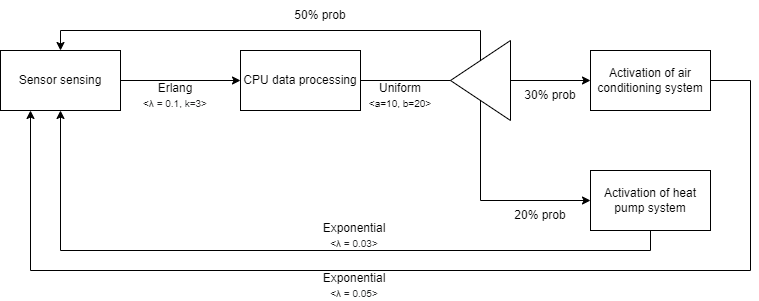

The diagram above was exported from draw.io. Its source (the exported page's mxGraphModel, read from the mxfile embedded in the PNG):
<mxGraphModel dx="1238" dy="589" grid="1" gridSize="10" guides="1" tooltips="1" connect="1" arrows="1" fold="1" page="1" pageScale="1" pageWidth="827" pageHeight="1169" math="0" shadow="0">
  <root>
    <mxCell id="0" />
    <mxCell id="1" parent="0" />
    <mxCell id="A8oniaRPcTSu-uczrXym-5" style="edgeStyle=orthogonalEdgeStyle;rounded=0;orthogonalLoop=1;jettySize=auto;html=1;entryX=0;entryY=0.5;entryDx=0;entryDy=0;" parent="1" source="A8oniaRPcTSu-uczrXym-1" target="A8oniaRPcTSu-uczrXym-2" edge="1">
      <mxGeometry relative="1" as="geometry" />
    </mxCell>
    <mxCell id="A8oniaRPcTSu-uczrXym-1" value="Sensor sensing" style="rounded=0;whiteSpace=wrap;html=1;" parent="1" vertex="1">
      <mxGeometry x="20" y="80" width="120" height="60" as="geometry" />
    </mxCell>
    <mxCell id="A8oniaRPcTSu-uczrXym-7" style="edgeStyle=orthogonalEdgeStyle;rounded=0;orthogonalLoop=1;jettySize=auto;html=1;entryX=0;entryY=0.5;entryDx=0;entryDy=0;startArrow=none;" parent="1" source="geK1RLL4BcPbSf0hXZ_u-1" target="A8oniaRPcTSu-uczrXym-3" edge="1">
      <mxGeometry relative="1" as="geometry" />
    </mxCell>
    <mxCell id="A8oniaRPcTSu-uczrXym-2" value="CPU data processing" style="rounded=0;whiteSpace=wrap;html=1;" parent="1" vertex="1">
      <mxGeometry x="260" y="80" width="120" height="60" as="geometry" />
    </mxCell>
    <mxCell id="A8oniaRPcTSu-uczrXym-17" style="edgeStyle=orthogonalEdgeStyle;rounded=0;orthogonalLoop=1;jettySize=auto;html=1;entryX=0.25;entryY=1;entryDx=0;entryDy=0;fontSize=10;" parent="1" source="A8oniaRPcTSu-uczrXym-3" target="A8oniaRPcTSu-uczrXym-1" edge="1">
      <mxGeometry relative="1" as="geometry">
        <Array as="points">
          <mxPoint x="770" y="110" />
          <mxPoint x="770" y="300" />
          <mxPoint x="50" y="300" />
        </Array>
      </mxGeometry>
    </mxCell>
    <mxCell id="A8oniaRPcTSu-uczrXym-3" value="Activation of air conditioning system" style="rounded=0;whiteSpace=wrap;html=1;" parent="1" vertex="1">
      <mxGeometry x="610" y="80" width="120" height="60" as="geometry" />
    </mxCell>
    <mxCell id="A8oniaRPcTSu-uczrXym-16" style="edgeStyle=orthogonalEdgeStyle;rounded=0;orthogonalLoop=1;jettySize=auto;html=1;entryX=0.5;entryY=1;entryDx=0;entryDy=0;fontSize=10;" parent="1" source="A8oniaRPcTSu-uczrXym-4" target="A8oniaRPcTSu-uczrXym-1" edge="1">
      <mxGeometry relative="1" as="geometry">
        <Array as="points">
          <mxPoint x="670" y="280" />
          <mxPoint x="80" y="280" />
        </Array>
      </mxGeometry>
    </mxCell>
    <mxCell id="A8oniaRPcTSu-uczrXym-4" value="Activation of heat pump system" style="rounded=0;whiteSpace=wrap;html=1;" parent="1" vertex="1">
      <mxGeometry x="610" y="200" width="120" height="60" as="geometry" />
    </mxCell>
    <mxCell id="A8oniaRPcTSu-uczrXym-8" value="" style="endArrow=classic;html=1;rounded=0;entryX=0;entryY=0.5;entryDx=0;entryDy=0;startArrow=none;" parent="1" target="A8oniaRPcTSu-uczrXym-4" edge="1" source="geK1RLL4BcPbSf0hXZ_u-1">
      <mxGeometry width="50" height="50" relative="1" as="geometry">
        <mxPoint x="500" y="110" as="sourcePoint" />
        <mxPoint x="440" y="280" as="targetPoint" />
        <Array as="points">
          <mxPoint x="500" y="230" />
        </Array>
      </mxGeometry>
    </mxCell>
    <mxCell id="A8oniaRPcTSu-uczrXym-9" value="" style="endArrow=classic;html=1;rounded=0;entryX=0.5;entryY=0;entryDx=0;entryDy=0;" parent="1" target="A8oniaRPcTSu-uczrXym-1" edge="1">
      <mxGeometry width="50" height="50" relative="1" as="geometry">
        <mxPoint x="500" y="110" as="sourcePoint" />
        <mxPoint x="440" y="280" as="targetPoint" />
        <Array as="points">
          <mxPoint x="500" y="60" />
          <mxPoint x="80" y="60" />
        </Array>
      </mxGeometry>
    </mxCell>
    <mxCell id="A8oniaRPcTSu-uczrXym-10" value="20% prob" style="text;html=1;strokeColor=none;fillColor=none;align=center;verticalAlign=middle;whiteSpace=wrap;rounded=0;" parent="1" vertex="1">
      <mxGeometry x="530" y="230" width="60" height="30" as="geometry" />
    </mxCell>
    <mxCell id="A8oniaRPcTSu-uczrXym-11" value="30% prob" style="text;html=1;strokeColor=none;fillColor=none;align=center;verticalAlign=middle;whiteSpace=wrap;rounded=0;" parent="1" vertex="1">
      <mxGeometry x="540" y="110" width="60" height="30" as="geometry" />
    </mxCell>
    <mxCell id="A8oniaRPcTSu-uczrXym-12" value="50% prob" style="text;html=1;strokeColor=none;fillColor=none;align=center;verticalAlign=middle;whiteSpace=wrap;rounded=0;" parent="1" vertex="1">
      <mxGeometry x="310" y="30" width="60" height="30" as="geometry" />
    </mxCell>
    <mxCell id="A8oniaRPcTSu-uczrXym-13" value="Erlang&lt;br&gt;&lt;font style=&quot;font-size: 10px;&quot;&gt;&amp;lt;&lt;span style=&quot;color: rgb(32, 33, 34); font-family: sans-serif; text-align: start; background-color: rgb(255, 255, 255);&quot;&gt;λ = 0.1, k=3&amp;gt;&lt;/span&gt;&lt;/font&gt;" style="text;html=1;strokeColor=none;fillColor=none;align=center;verticalAlign=middle;whiteSpace=wrap;rounded=0;" parent="1" vertex="1">
      <mxGeometry x="155" y="110" width="80" height="30" as="geometry" />
    </mxCell>
    <mxCell id="A8oniaRPcTSu-uczrXym-14" value="Uniform&lt;br&gt;&lt;font style=&quot;font-size: 10px;&quot;&gt;&amp;lt;a=10, b=20&lt;span style=&quot;color: rgb(32, 33, 34); font-family: sans-serif; text-align: start; background-color: rgb(255, 255, 255);&quot;&gt;&amp;gt;&lt;/span&gt;&lt;/font&gt;" style="text;html=1;strokeColor=none;fillColor=none;align=center;verticalAlign=middle;whiteSpace=wrap;rounded=0;" parent="1" vertex="1">
      <mxGeometry x="380" y="110" width="80" height="30" as="geometry" />
    </mxCell>
    <mxCell id="A8oniaRPcTSu-uczrXym-18" value="Exponential&lt;br&gt;&lt;font style=&quot;font-size: 10px;&quot;&gt;&amp;lt;&lt;span style=&quot;color: rgb(32, 33, 34); font-family: sans-serif; text-align: start; background-color: rgb(255, 255, 255);&quot;&gt;λ = 0.03&amp;gt;&lt;/span&gt;&lt;/font&gt;" style="text;html=1;strokeColor=none;fillColor=none;align=center;verticalAlign=middle;whiteSpace=wrap;rounded=0;" parent="1" vertex="1">
      <mxGeometry x="334" y="250" width="80" height="30" as="geometry" />
    </mxCell>
    <mxCell id="A8oniaRPcTSu-uczrXym-19" value="Exponential&lt;br&gt;&lt;font style=&quot;font-size: 10px;&quot;&gt;&amp;lt;&lt;span style=&quot;color: rgb(32, 33, 34); font-family: sans-serif; text-align: start; background-color: rgb(255, 255, 255);&quot;&gt;λ = 0.05&amp;gt;&lt;/span&gt;&lt;/font&gt;" style="text;html=1;strokeColor=none;fillColor=none;align=center;verticalAlign=middle;whiteSpace=wrap;rounded=0;" parent="1" vertex="1">
      <mxGeometry x="334" y="300" width="80" height="30" as="geometry" />
    </mxCell>
    <mxCell id="geK1RLL4BcPbSf0hXZ_u-2" value="" style="endArrow=none;html=1;rounded=0;" edge="1" parent="1">
      <mxGeometry width="50" height="50" relative="1" as="geometry">
        <mxPoint x="500" y="110" as="sourcePoint" />
        <mxPoint x="500" y="110" as="targetPoint" />
        <Array as="points" />
      </mxGeometry>
    </mxCell>
    <mxCell id="geK1RLL4BcPbSf0hXZ_u-3" value="" style="edgeStyle=orthogonalEdgeStyle;rounded=0;orthogonalLoop=1;jettySize=auto;html=1;entryX=0;entryY=0.5;entryDx=0;entryDy=0;endArrow=none;" edge="1" parent="1" source="A8oniaRPcTSu-uczrXym-2" target="geK1RLL4BcPbSf0hXZ_u-1">
      <mxGeometry relative="1" as="geometry">
        <mxPoint x="380" y="110" as="sourcePoint" />
        <mxPoint x="610" y="110" as="targetPoint" />
        <Array as="points">
          <mxPoint x="490" y="110" />
          <mxPoint x="490" y="110" />
        </Array>
      </mxGeometry>
    </mxCell>
    <mxCell id="geK1RLL4BcPbSf0hXZ_u-1" value="" style="triangle;whiteSpace=wrap;html=1;rotation=-180;" vertex="1" parent="1">
      <mxGeometry x="470" y="70" width="60" height="80" as="geometry" />
    </mxCell>
  </root>
</mxGraphModel>